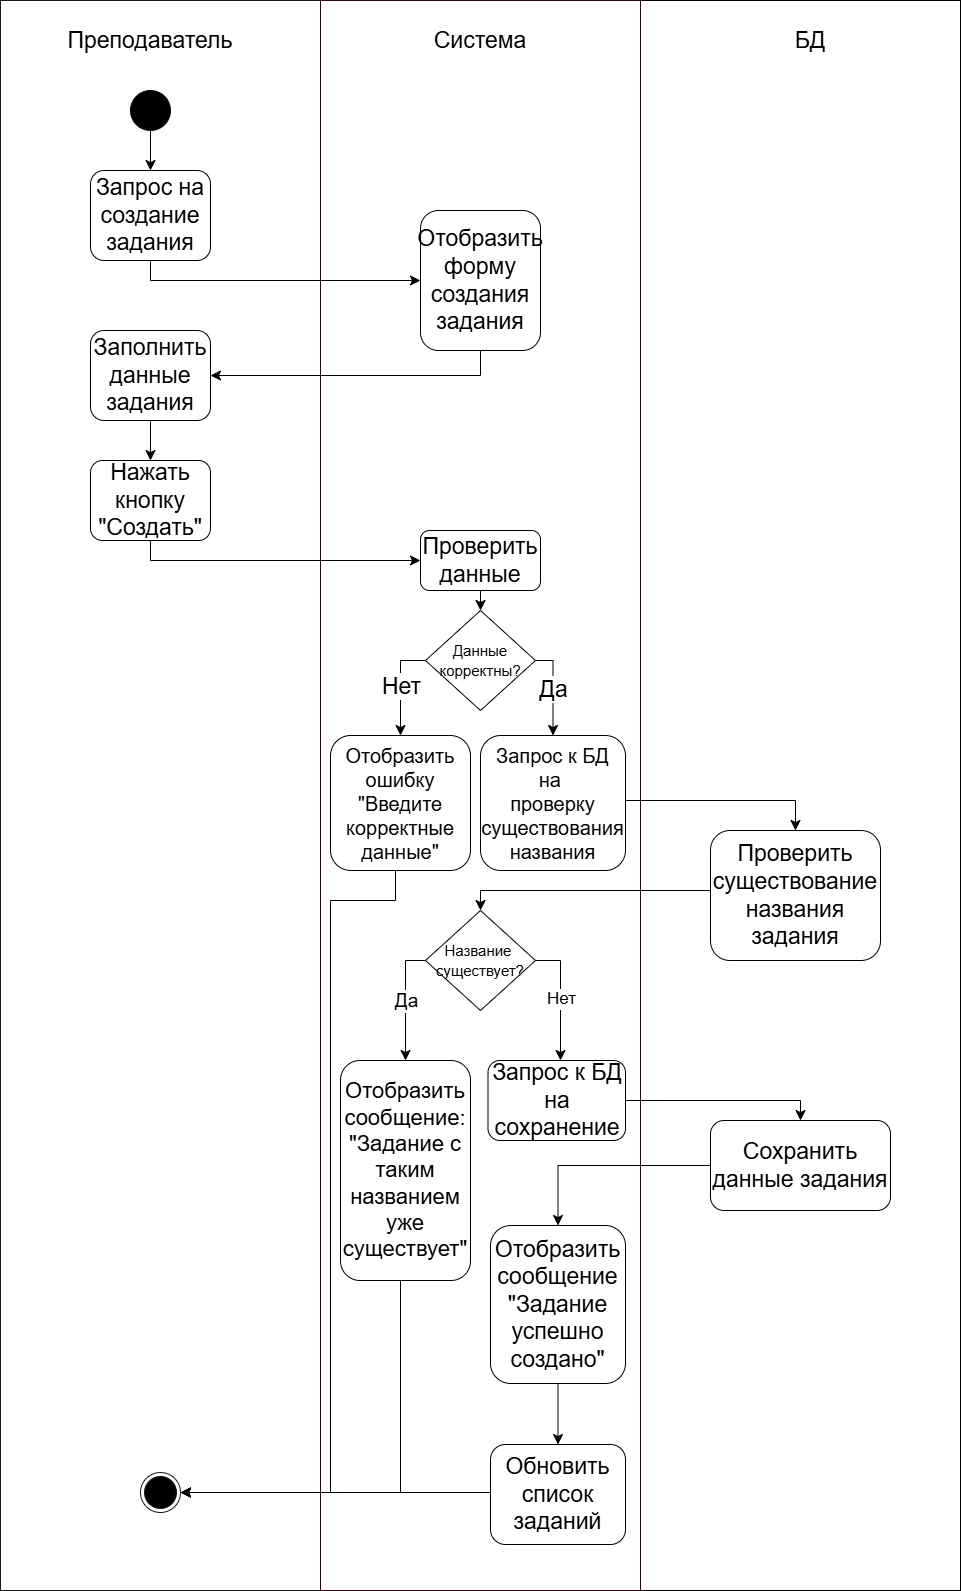

The diagram above was exported from draw.io. Its source (the exported page's mxGraphModel, read from the mxfile embedded in the PNG):
<mxGraphModel dx="1732" dy="848" grid="1" gridSize="10" guides="1" tooltips="1" connect="1" arrows="1" fold="1" page="1" pageScale="1" pageWidth="827" pageHeight="1169" math="0" shadow="0">
  <root>
    <mxCell id="0" />
    <mxCell id="1" parent="0" />
    <mxCell id="TK01Oh8qeMArQI9EXrVC-1" parent="1" style="rounded=0;whiteSpace=wrap;html=1;direction=south;strokeColor=light-dark(#1a1a1a, #ff9090);movable=1;resizable=1;rotatable=1;deletable=1;editable=1;locked=0;connectable=1;fontSize=23;" value="" vertex="1">
      <mxGeometry height="1590" width="320" x="100" y="210" as="geometry" />
    </mxCell>
    <mxCell id="TK01Oh8qeMArQI9EXrVC-2" parent="1" style="rounded=0;whiteSpace=wrap;html=1;direction=south;movable=1;resizable=1;rotatable=1;deletable=1;editable=1;locked=0;connectable=1;fontSize=23;" value="" vertex="1">
      <mxGeometry height="1590" width="320" x="740" y="210" as="geometry" />
    </mxCell>
    <mxCell id="TK01Oh8qeMArQI9EXrVC-3" parent="1" style="rounded=0;whiteSpace=wrap;html=1;direction=south;strokeColor=#33001A;movable=1;resizable=1;rotatable=1;deletable=1;editable=1;locked=0;connectable=1;fontSize=23;" value="" vertex="1">
      <mxGeometry height="1590" width="320" x="420" y="210" as="geometry" />
    </mxCell>
    <mxCell id="TK01Oh8qeMArQI9EXrVC-4" parent="1" style="text;html=1;whiteSpace=wrap;strokeColor=none;fillColor=none;align=center;verticalAlign=middle;rounded=0;movable=1;resizable=1;rotatable=1;deletable=1;editable=1;locked=0;connectable=1;fontSize=23;" value="&lt;font&gt;Преподаватель&lt;/font&gt;" vertex="1">
      <mxGeometry height="30" width="170" x="165" y="235" as="geometry" />
    </mxCell>
    <mxCell id="TK01Oh8qeMArQI9EXrVC-5" parent="1" style="text;html=1;whiteSpace=wrap;strokeColor=none;fillColor=none;align=center;verticalAlign=middle;rounded=0;movable=1;resizable=1;rotatable=1;deletable=1;editable=1;locked=0;connectable=1;fontSize=23;" value="&lt;font&gt;Система&lt;/font&gt;" vertex="1">
      <mxGeometry height="40" width="100" x="530" y="230" as="geometry" />
    </mxCell>
    <mxCell id="TK01Oh8qeMArQI9EXrVC-6" parent="1" style="text;html=1;whiteSpace=wrap;strokeColor=none;fillColor=none;align=center;verticalAlign=middle;rounded=0;movable=1;resizable=1;rotatable=1;deletable=1;editable=1;locked=0;connectable=1;fontSize=23;" value="&lt;font&gt;БД&lt;/font&gt;" vertex="1">
      <mxGeometry height="40" width="100" x="860" y="230" as="geometry" />
    </mxCell>
    <mxCell id="TK01Oh8qeMArQI9EXrVC-8" parent="1" style="rounded=1;whiteSpace=wrap;html=1;fontSize=23;" value="Запрос на&lt;div&gt;создание задания&lt;/div&gt;" vertex="1">
      <mxGeometry height="90" width="120" x="190" y="380" as="geometry" />
    </mxCell>
    <mxCell id="TK01Oh8qeMArQI9EXrVC-11" edge="1" parent="1" source="TK01Oh8qeMArQI9EXrVC-8" style="edgeStyle=orthogonalEdgeStyle;rounded=0;orthogonalLoop=1;jettySize=auto;html=1;exitX=0.5;exitY=1;exitDx=0;exitDy=0;entryX=0;entryY=0.5;entryDx=0;entryDy=0;fontSize=23;startSize=8;endSize=8;" target="TK01Oh8qeMArQI9EXrVC-14">
      <mxGeometry relative="1" as="geometry">
        <Array as="points">
          <mxPoint x="250" y="490" />
        </Array>
        <mxPoint x="249.9999999999999" y="530" as="sourcePoint" />
        <mxPoint x="589.9999999999999" y="596" as="targetPoint" />
      </mxGeometry>
    </mxCell>
    <mxCell id="TK01Oh8qeMArQI9EXrVC-14" parent="1" style="rounded=1;whiteSpace=wrap;html=1;fontSize=23;" value="Отобразить форму создания задания" vertex="1">
      <mxGeometry height="140" width="120" x="520" y="420" as="geometry" />
    </mxCell>
    <mxCell id="TK01Oh8qeMArQI9EXrVC-17" edge="1" parent="1" source="TK01Oh8qeMArQI9EXrVC-14" style="edgeStyle=orthogonalEdgeStyle;rounded=0;orthogonalLoop=1;jettySize=auto;html=1;exitX=0.5;exitY=1;exitDx=0;exitDy=0;entryX=1;entryY=0.5;entryDx=0;entryDy=0;fontSize=23;startSize=8;endSize=8;" target="TK01Oh8qeMArQI9EXrVC-20">
      <mxGeometry relative="1" as="geometry">
        <Array as="points">
          <mxPoint x="580" y="585" />
        </Array>
        <mxPoint x="589.9999999999998" y="770" as="sourcePoint" />
      </mxGeometry>
    </mxCell>
    <mxCell id="TK01Oh8qeMArQI9EXrVC-20" parent="1" style="rounded=1;whiteSpace=wrap;html=1;fontSize=23;" value="Заполнить данные задания" vertex="1">
      <mxGeometry height="90" width="120" x="190" y="540" as="geometry" />
    </mxCell>
    <mxCell id="TK01Oh8qeMArQI9EXrVC-21" edge="1" parent="1" source="TK01Oh8qeMArQI9EXrVC-20" style="edgeStyle=none;curved=1;rounded=0;orthogonalLoop=1;jettySize=auto;html=1;exitX=0.5;exitY=1;exitDx=0;exitDy=0;entryX=0.5;entryY=0;entryDx=0;entryDy=0;fontSize=23;startSize=8;endSize=8;" target="TK01Oh8qeMArQI9EXrVC-24">
      <mxGeometry relative="1" as="geometry">
        <mxPoint x="250" y="770" as="sourcePoint" />
      </mxGeometry>
    </mxCell>
    <mxCell id="TK01Oh8qeMArQI9EXrVC-23" edge="1" parent="1" source="TK01Oh8qeMArQI9EXrVC-24" style="edgeStyle=orthogonalEdgeStyle;rounded=0;orthogonalLoop=1;jettySize=auto;html=1;exitX=0.5;exitY=1;exitDx=0;exitDy=0;entryX=0;entryY=0.5;entryDx=0;entryDy=0;fontSize=23;startSize=8;endSize=8;" target="TK01Oh8qeMArQI9EXrVC-26">
      <mxGeometry relative="1" as="geometry">
        <Array as="points">
          <mxPoint x="250" y="770" />
          <mxPoint x="520" y="770" />
        </Array>
        <mxPoint x="250" y="550" as="sourcePoint" />
      </mxGeometry>
    </mxCell>
    <mxCell id="TK01Oh8qeMArQI9EXrVC-24" parent="1" style="rounded=1;whiteSpace=wrap;html=1;fontSize=23;" value="Нажать кнопку &quot;Создать&quot;" vertex="1">
      <mxGeometry height="80" width="120" x="190" y="670" as="geometry" />
    </mxCell>
    <mxCell id="TK01Oh8qeMArQI9EXrVC-25" edge="1" parent="1" source="TK01Oh8qeMArQI9EXrVC-26" style="edgeStyle=none;curved=1;rounded=0;orthogonalLoop=1;jettySize=auto;html=1;exitX=0.5;exitY=1;exitDx=0;exitDy=0;entryX=0.5;entryY=0;entryDx=0;entryDy=0;fontSize=23;startSize=8;endSize=8;">
      <mxGeometry relative="1" as="geometry">
        <mxPoint x="580" y="820" as="targetPoint" />
      </mxGeometry>
    </mxCell>
    <mxCell id="TK01Oh8qeMArQI9EXrVC-26" parent="1" style="rounded=1;whiteSpace=wrap;html=1;fontSize=23;" value="Проверить данные" vertex="1">
      <mxGeometry height="60" width="120" x="520" y="740" as="geometry" />
    </mxCell>
    <mxCell id="TK01Oh8qeMArQI9EXrVC-28" edge="1" parent="1" source="TK01Oh8qeMArQI9EXrVC-29" style="edgeStyle=orthogonalEdgeStyle;rounded=0;orthogonalLoop=1;jettySize=auto;html=1;exitX=1;exitY=0.5;exitDx=0;exitDy=0;entryX=0.5;entryY=0;entryDx=0;entryDy=0;fontSize=23;startSize=8;endSize=8;" target="TK01Oh8qeMArQI9EXrVC-39">
      <mxGeometry relative="1" as="geometry">
        <Array as="points">
          <mxPoint x="725" y="1010" />
          <mxPoint x="895" y="1010" />
        </Array>
      </mxGeometry>
    </mxCell>
    <mxCell id="TK01Oh8qeMArQI9EXrVC-29" parent="1" style="rounded=1;whiteSpace=wrap;html=1;fontSize=20;" value="Запрос к БД на&amp;nbsp;&lt;div&gt;проверку&lt;div&gt;существования названия&lt;/div&gt;&lt;/div&gt;" vertex="1">
      <mxGeometry height="135" width="145" x="580" y="945" as="geometry" />
    </mxCell>
    <mxCell id="TK01Oh8qeMArQI9EXrVC-30" edge="1" parent="1" source="TK01Oh8qeMArQI9EXrVC-31" style="edgeStyle=orthogonalEdgeStyle;rounded=0;orthogonalLoop=1;jettySize=auto;html=1;exitX=0.5;exitY=1;exitDx=0;exitDy=0;fontSize=23;startSize=8;endSize=8;entryX=1;entryY=0.5;entryDx=0;entryDy=0;" target="TK01Oh8qeMArQI9EXrVC-77">
      <mxGeometry relative="1" as="geometry">
        <Array as="points">
          <mxPoint x="495" y="1110" />
          <mxPoint x="430" y="1110" />
          <mxPoint x="430" y="1702" />
        </Array>
        <mxPoint x="515.0000000000001" y="1095.0000000000002" as="sourcePoint" />
        <mxPoint x="299.9999999999996" y="1702" as="targetPoint" />
      </mxGeometry>
    </mxCell>
    <mxCell id="TK01Oh8qeMArQI9EXrVC-31" parent="1" style="rounded=1;whiteSpace=wrap;html=1;fontSize=20;" value="Отобразить ошибку&lt;div&gt;&quot;Введите корректные данные&quot;&lt;/div&gt;" vertex="1">
      <mxGeometry height="135" width="140" x="430" y="945" as="geometry" />
    </mxCell>
    <mxCell id="TK01Oh8qeMArQI9EXrVC-32" edge="1" parent="1" source="_fB0T3yVYML-d0yYqXJp-2" style="endArrow=classic;html=1;rounded=0;fontSize=23;startSize=8;endSize=8;exitX=1;exitY=0.5;exitDx=0;exitDy=0;entryX=0.5;entryY=0;entryDx=0;entryDy=0;edgeStyle=orthogonalEdgeStyle;" target="TK01Oh8qeMArQI9EXrVC-29" value="">
      <mxGeometry relative="1" as="geometry">
        <mxPoint x="620" y="860" as="sourcePoint" />
        <mxPoint x="550" y="930" as="targetPoint" />
      </mxGeometry>
    </mxCell>
    <mxCell id="TK01Oh8qeMArQI9EXrVC-33" connectable="0" parent="TK01Oh8qeMArQI9EXrVC-32" style="edgeLabel;resizable=0;html=1;;align=center;verticalAlign=middle;fontSize=23;" value="Да" vertex="1">
      <mxGeometry relative="1" as="geometry" />
    </mxCell>
    <mxCell id="TK01Oh8qeMArQI9EXrVC-34" edge="1" parent="1" source="_fB0T3yVYML-d0yYqXJp-2" style="endArrow=classic;html=1;rounded=0;fontSize=23;startSize=8;endSize=8;exitX=0;exitY=0.5;exitDx=0;exitDy=0;entryX=0.5;entryY=0;entryDx=0;entryDy=0;edgeStyle=orthogonalEdgeStyle;" target="TK01Oh8qeMArQI9EXrVC-31" value="">
      <mxGeometry relative="1" as="geometry">
        <mxPoint x="540" y="860" as="sourcePoint" />
        <mxPoint x="660" y="1050" as="targetPoint" />
      </mxGeometry>
    </mxCell>
    <mxCell id="TK01Oh8qeMArQI9EXrVC-35" connectable="0" parent="TK01Oh8qeMArQI9EXrVC-34" style="edgeLabel;resizable=0;html=1;;align=center;verticalAlign=middle;fontSize=23;" value="Нет" vertex="1">
      <mxGeometry relative="1" as="geometry" />
    </mxCell>
    <mxCell id="TK01Oh8qeMArQI9EXrVC-36" edge="1" parent="1" source="TK01Oh8qeMArQI9EXrVC-37" style="edgeStyle=none;curved=1;rounded=0;orthogonalLoop=1;jettySize=auto;html=1;exitX=0.5;exitY=1;exitDx=0;exitDy=0;entryX=0.5;entryY=0;entryDx=0;entryDy=0;fontSize=23;startSize=8;endSize=8;" target="TK01Oh8qeMArQI9EXrVC-8">
      <mxGeometry relative="1" as="geometry" />
    </mxCell>
    <mxCell id="TK01Oh8qeMArQI9EXrVC-37" parent="1" style="ellipse;whiteSpace=wrap;html=1;aspect=fixed;strokeColor=light-dark(#0d0c0c, #ededed);fillColor=#000000;fontSize=23;" value="" vertex="1">
      <mxGeometry height="40" width="40" x="230" y="300" as="geometry" />
    </mxCell>
    <mxCell id="TK01Oh8qeMArQI9EXrVC-90" edge="1" parent="1" source="TK01Oh8qeMArQI9EXrVC-39" style="edgeStyle=orthogonalEdgeStyle;rounded=0;orthogonalLoop=1;jettySize=auto;html=1;exitX=0;exitY=0.5;exitDx=0;exitDy=0;fontSize=23;startSize=8;endSize=8;entryX=0.5;entryY=0;entryDx=0;entryDy=0;" target="_fB0T3yVYML-d0yYqXJp-3">
      <mxGeometry relative="1" as="geometry">
        <Array as="points">
          <mxPoint x="810" y="1100" />
          <mxPoint x="580" y="1100" />
        </Array>
        <mxPoint x="580.0000000000002" y="1134" as="targetPoint" />
      </mxGeometry>
    </mxCell>
    <mxCell id="TK01Oh8qeMArQI9EXrVC-39" parent="1" style="rounded=1;whiteSpace=wrap;html=1;fontSize=23;" value="Проверить существование&lt;div&gt;названия задания&lt;/div&gt;" vertex="1">
      <mxGeometry height="130" width="170" x="810" y="1040" as="geometry" />
    </mxCell>
    <mxCell id="TK01Oh8qeMArQI9EXrVC-44" edge="1" parent="1" source="TK01Oh8qeMArQI9EXrVC-45" style="edgeStyle=none;curved=1;rounded=0;orthogonalLoop=1;jettySize=auto;html=1;exitX=0.5;exitY=1;exitDx=0;exitDy=0;entryX=0.5;entryY=0;entryDx=0;entryDy=0;fontSize=23;startSize=8;endSize=8;" target="TK01Oh8qeMArQI9EXrVC-47">
      <mxGeometry relative="1" as="geometry" />
    </mxCell>
    <mxCell id="TK01Oh8qeMArQI9EXrVC-45" parent="1" style="rounded=1;whiteSpace=wrap;html=1;fontSize=23;" value="Отобразить сообщение&lt;div&gt;&quot;Задание успешно создано&quot;&lt;/div&gt;" vertex="1">
      <mxGeometry height="158" width="135" x="590" y="1435" as="geometry" />
    </mxCell>
    <mxCell id="TK01Oh8qeMArQI9EXrVC-46" edge="1" parent="1" source="TK01Oh8qeMArQI9EXrVC-47" style="edgeStyle=orthogonalEdgeStyle;rounded=0;orthogonalLoop=1;jettySize=auto;html=1;exitX=0;exitY=0.5;exitDx=0;exitDy=0;entryX=1;entryY=0.5;entryDx=0;entryDy=0;fontSize=23;startSize=8;endSize=8;" target="TK01Oh8qeMArQI9EXrVC-77">
      <mxGeometry relative="1" as="geometry">
        <Array as="points">
          <mxPoint x="603" y="1702" />
        </Array>
        <mxPoint x="499.9999999999998" y="1652" as="targetPoint" />
      </mxGeometry>
    </mxCell>
    <mxCell id="TK01Oh8qeMArQI9EXrVC-47" parent="1" style="rounded=1;whiteSpace=wrap;html=1;fontSize=23;" value="Обновить список заданий" vertex="1">
      <mxGeometry height="100" width="135" x="590" y="1654" as="geometry" />
    </mxCell>
    <mxCell id="TK01Oh8qeMArQI9EXrVC-77" parent="1" style="ellipse;html=1;shape=endState;fillColor=#000000;strokeColor=light-dark(#1a1a1a, #ff9090);fontSize=23;" value="" vertex="1">
      <mxGeometry height="40" width="40" x="240" y="1682" as="geometry" />
    </mxCell>
    <mxCell id="TK01Oh8qeMArQI9EXrVC-97" edge="1" parent="1" source="TK01Oh8qeMArQI9EXrVC-82" style="edgeStyle=orthogonalEdgeStyle;shape=connector;rounded=0;orthogonalLoop=1;jettySize=auto;html=1;exitX=0.5;exitY=1;exitDx=0;exitDy=0;entryX=1;entryY=0.5;entryDx=0;entryDy=0;strokeColor=default;align=center;verticalAlign=middle;fontFamily=Helvetica;fontSize=23;fontColor=default;labelBackgroundColor=default;startSize=8;endArrow=classic;endSize=8;" target="TK01Oh8qeMArQI9EXrVC-77">
      <mxGeometry relative="1" as="geometry">
        <Array as="points">
          <mxPoint x="500" y="1702" />
        </Array>
        <mxPoint x="460" y="1612" as="targetPoint" />
      </mxGeometry>
    </mxCell>
    <mxCell id="TK01Oh8qeMArQI9EXrVC-82" parent="1" style="rounded=1;whiteSpace=wrap;html=1;fontSize=22;" value="Отобразить сообщение:&lt;div&gt;&quot;Задание с таким названием&lt;/div&gt;&lt;div&gt;уже существует&quot;&lt;/div&gt;" vertex="1">
      <mxGeometry height="220" width="130" x="440" y="1270" as="geometry" />
    </mxCell>
    <mxCell id="TK01Oh8qeMArQI9EXrVC-83" edge="1" parent="1" source="_fB0T3yVYML-d0yYqXJp-3" style="endArrow=classic;html=1;rounded=0;fontSize=23;startSize=8;endSize=8;exitX=0;exitY=0.5;exitDx=0;exitDy=0;entryX=0.5;entryY=0;entryDx=0;entryDy=0;edgeStyle=orthogonalEdgeStyle;" target="TK01Oh8qeMArQI9EXrVC-82" value="">
      <mxGeometry relative="1" as="geometry">
        <mxPoint x="540.0000000000002" y="1174" as="sourcePoint" />
        <mxPoint x="575" y="1280" as="targetPoint" />
      </mxGeometry>
    </mxCell>
    <mxCell id="TK01Oh8qeMArQI9EXrVC-84" connectable="0" parent="TK01Oh8qeMArQI9EXrVC-83" style="edgeLabel;resizable=0;html=1;;align=center;verticalAlign=middle;fontSize=19;" value="Да" vertex="1">
      <mxGeometry relative="1" as="geometry" />
    </mxCell>
    <mxCell id="TK01Oh8qeMArQI9EXrVC-92" edge="1" parent="1" source="TK01Oh8qeMArQI9EXrVC-87" style="edgeStyle=orthogonalEdgeStyle;rounded=0;orthogonalLoop=1;jettySize=auto;html=1;exitX=1;exitY=0.5;exitDx=0;exitDy=0;entryX=0.5;entryY=0;entryDx=0;entryDy=0;fontSize=23;startSize=8;endSize=8;" target="TK01Oh8qeMArQI9EXrVC-91">
      <mxGeometry relative="1" as="geometry" />
    </mxCell>
    <mxCell id="TK01Oh8qeMArQI9EXrVC-87" parent="1" style="rounded=1;whiteSpace=wrap;html=1;fontSize=23;" value="Запрос к БД на сохранение" vertex="1">
      <mxGeometry height="80" width="137.5" x="587.5" y="1270" as="geometry" />
    </mxCell>
    <mxCell id="TK01Oh8qeMArQI9EXrVC-88" edge="1" parent="1" source="_fB0T3yVYML-d0yYqXJp-3" style="endArrow=classic;html=1;rounded=0;fontSize=23;startSize=8;endSize=8;exitX=1;exitY=0.5;exitDx=0;exitDy=0;edgeStyle=orthogonalEdgeStyle;" value="">
      <mxGeometry relative="1" as="geometry">
        <Array as="points">
          <mxPoint x="660" y="1170" />
          <mxPoint x="660" y="1270" />
        </Array>
        <mxPoint x="620.0000000000002" y="1174" as="sourcePoint" />
        <mxPoint x="660" y="1270" as="targetPoint" />
      </mxGeometry>
    </mxCell>
    <mxCell id="TK01Oh8qeMArQI9EXrVC-89" connectable="0" parent="TK01Oh8qeMArQI9EXrVC-88" style="edgeLabel;resizable=0;html=1;;align=center;verticalAlign=middle;fontSize=17;" value="Нет" vertex="1">
      <mxGeometry relative="1" as="geometry" />
    </mxCell>
    <mxCell id="TK01Oh8qeMArQI9EXrVC-93" edge="1" parent="1" source="TK01Oh8qeMArQI9EXrVC-91" style="edgeStyle=orthogonalEdgeStyle;shape=connector;rounded=0;orthogonalLoop=1;jettySize=auto;html=1;exitX=0;exitY=0.5;exitDx=0;exitDy=0;entryX=0.5;entryY=0;entryDx=0;entryDy=0;strokeColor=default;align=center;verticalAlign=middle;fontFamily=Helvetica;fontSize=23;fontColor=default;labelBackgroundColor=default;startSize=8;endArrow=classic;endSize=8;" target="TK01Oh8qeMArQI9EXrVC-45">
      <mxGeometry relative="1" as="geometry" />
    </mxCell>
    <mxCell id="TK01Oh8qeMArQI9EXrVC-91" parent="1" style="rounded=1;whiteSpace=wrap;html=1;fontSize=23;" value="Сохранить данные задания" vertex="1">
      <mxGeometry height="90" width="180" x="810" y="1330" as="geometry" />
    </mxCell>
    <mxCell id="_fB0T3yVYML-d0yYqXJp-2" parent="1" style="rhombus;whiteSpace=wrap;html=1;fontSize=16;" value="&lt;font style=&quot;font-size: 15px;&quot;&gt;Данные корректны?&lt;/font&gt;" vertex="1">
      <mxGeometry height="100" width="110" x="525" y="820" as="geometry" />
    </mxCell>
    <mxCell id="_fB0T3yVYML-d0yYqXJp-3" parent="1" style="rhombus;whiteSpace=wrap;html=1;fontSize=16;" value="&lt;font style=&quot;font-size: 15px;&quot;&gt;Название&amp;nbsp;&lt;/font&gt;&lt;div&gt;&lt;font style=&quot;font-size: 15px;&quot;&gt;существует?&lt;/font&gt;&lt;/div&gt;" vertex="1">
      <mxGeometry height="100" width="110" x="525" y="1120" as="geometry" />
    </mxCell>
  </root>
</mxGraphModel>